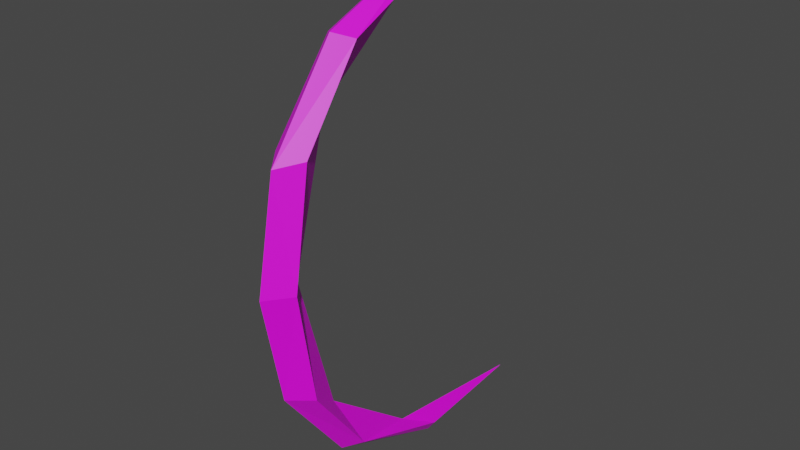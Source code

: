 # Source: atk_gen_halfcircle.blend  (saved by Blender 4.1.24; exported with 4.5.12 LTS)
import bpy
from mathutils import Matrix  # noqa: F401  (used for matrix-valued properties, if any)

bpy.ops.wm.read_factory_settings(use_empty=True)
scene = bpy.context.scene
scene.name = 'Scene'

# ---- images (referenced by path relative to the original .blend; pixels are not part of the script)
import os
ASSET_DIR = os.environ.get("B2B_ASSET_DIR", "")  # directory of the original .blend (textures are referenced by path, not embedded)
HERE = os.path.dirname(os.path.abspath(__file__))  # packed textures are extracted next to this script under _unpacked/

def load_image(name, relpath, width, height, colorspace="sRGB"):
    """Load a texture the original file referenced (path relative to the .blend, or extracted next to this script)."""
    p = next((c for c in (os.path.join(HERE, relpath), os.path.join(ASSET_DIR, relpath)) if relpath and os.path.exists(c)), "")
    if p:
        img = bpy.data.images.load(p, check_existing=True)
        img.name = name
    else:  # same state as the original file: an image datablock whose file is absent (Cycles renders it pink)
        img = bpy.data.images.new(name, width, height)
        img.source = "FILE"
        img.filepath = "//" + (relpath or name)
    img.colorspace_settings.name = colorspace
    return img
img_atk_gen_halfcircle_png = load_image('atk_gen_halfcircle.png', 'atk_gen_halfcircle.png', 1024, 1024, 'sRGB')

# ---- materials (node trees are filled in below, after node groups)
mat_material = bpy.data.materials.new('Material')
mat_material.use_transparent_shadow = False

# ---- material node trees
mat_material.use_nodes = True; mat_material.node_tree.nodes.clear()
_N = mat_material.node_tree.nodes; _L = mat_material.node_tree.links
n0 = _N.new('ShaderNodeBsdfPrincipled'); n0.name = 'Principled BSDF'; n0.location = (10, 300)
n1 = _N.new('ShaderNodeOutputMaterial'); n1.name = 'Material Output'; n1.location = (300, 300)
n2 = _N.new('ShaderNodeTexImage'); n2.name = 'Image Texture'; n2.location = (-280, 275)
n2.image = img_atk_gen_halfcircle_png
n2.interpolation = 'Closest'
_L.new(n0.outputs[0], n1.inputs[0])
_L.new(n2.outputs[0], n0.inputs[0])
n1.is_active_output = True

# ---- world
world_world = bpy.data.worlds.new('World'); scene.world = world_world
world_world.use_nodes = True; world_world.node_tree.nodes.clear()
_N = world_world.node_tree.nodes; _L = world_world.node_tree.links
n0 = _N.new('ShaderNodeOutputWorld'); n0.name = 'World Output'; n0.location = (300, 300)
n1 = _N.new('ShaderNodeBackground'); n1.name = 'Background'; n1.location = (10, 300)
n1.inputs[0].default_value = (0.05088, 0.05088, 0.05088, 1.0)
_L.new(n1.outputs[0], n0.inputs[0])
n0.is_active_output = True
world_world.color = (0.05088, 0.05088, 0.05088)
world_world.use_sun_shadow = False
world_world.sun_shadow_jitter_overblur = 0.0

# ---- meshes
me_cube = bpy.data.meshes.new('Cube')
me_cube.from_pydata([(0.4538, -7.15, 0.0), (0.0, -6.675, 0.0), (0.4394, -6.682, 2.857), (0.0, -5.701, 3.612), (0.3888, -5.106, 4.962), (0.0, -3.217, 5.563), (0.2095, -2.151, 6.192), (0.0, 1.144, 6.182), (0.0, -7.242, 2.746), (0.0, -5.473, 5.11), (0.0, -2.154, 6.491), (0.0, -7.767, 0.0), (-0.4538, -7.15, 0.0), (-0.4394, -6.682, 2.857), (-0.3888, -5.106, 4.962), (-0.2095, -2.151, 6.192), (0.4394, -6.682, -2.857), (0.0, -5.701, -3.612), (0.3888, -5.106, -4.962), (0.0, -3.217, -5.563), (0.2095, -2.151, -6.192), (0.0, 1.144, -6.182), (0.0, -7.242, -2.746), (0.0, -5.473, -5.11), (0.0, -2.154, -6.491), (-0.4394, -6.682, -2.857), (-0.3888, -5.106, -4.962), (-0.2095, -2.151, -6.192)], [], [(1, 2, 0), (8, 4, 9), (2, 3, 4), (4, 6, 10), (9, 4, 10), (4, 5, 6), (10, 6, 7), (6, 5, 7), (1, 3, 2), (8, 2, 4), (0, 2, 8), (4, 3, 5), (0, 8, 11), (1, 12, 13), (8, 9, 14), (13, 14, 3), (14, 10, 15), (9, 10, 14), (14, 15, 5), (10, 7, 15), (15, 7, 5), (1, 13, 3), (8, 14, 13), (12, 8, 13), (14, 5, 3), (12, 11, 8), (1, 0, 16), (22, 23, 18), (16, 18, 17), (18, 24, 20), (23, 24, 18), (18, 20, 19), (24, 21, 20), (20, 21, 19), (1, 16, 17), (22, 18, 16), (0, 22, 16), (18, 19, 17), (0, 11, 22), (1, 25, 12), (22, 26, 23), (25, 17, 26), (26, 27, 24), (23, 26, 24), (26, 19, 27), (24, 27, 21), (27, 19, 21), (1, 17, 25), (22, 25, 26), (12, 25, 22), (26, 17, 19), (12, 22, 11)])
_uv = me_cube.uv_layers.new(name='UVMap')
_uv.uv.foreach_set('vector', [0.7164, 0.494, 0.7164, 0.494, 0.7164, 0.494, 0.2475, 0.476, 0.2475, 0.476, 0.2475, 0.476, 0.7164, 0.494, 0.7164, 0.494, 0.7164, 0.494, 0.2475, 0.476, 0.2475, 0.476, 0.2475, 0.476, 0.2475, 0.476, 0.2475, 0.476, 0.2475, 0.476, 0.7164, 0.494, 0.7164, 0.494, 0.7164, 0.494, 0.2475, 0.476, 0.2475, 0.476, 0.2475, 0.476, 0.7164, 0.494, 0.7164, 0.494, 0.7164, 0.494, 0.7164, 0.494, 0.7164, 0.494, 0.7164, 0.494, 0.2475, 0.476, 0.2475, 0.476, 0.2475, 0.476, 0.2475, 0.476, 0.2475, 0.476, 0.2475, 0.476, 0.7164, 0.494, 0.7164, 0.494, 0.7164, 0.494, 0.2475, 0.476, 0.2475, 0.476, 0.2475, 0.476, 0.7164, 0.494, 0.7164, 0.494, 0.7164, 0.494, 0.2475, 0.476, 0.2475, 0.476, 0.2475, 0.476, 0.7164, 0.494, 0.7164, 0.494, 0.7164, 0.494, 0.2475, 0.476, 0.2475, 0.476, 0.2475, 0.476, 0.2475, 0.476, 0.2475, 0.476, 0.2475, 0.476, 0.7164, 0.494, 0.7164, 0.494, 0.7164, 0.494, 0.2475, 0.476, 0.2475, 0.476, 0.2475, 0.476, 0.7164, 0.494, 0.7164, 0.494, 0.7164, 0.494, 0.7164, 0.494, 0.7164, 0.494, 0.7164, 0.494, 0.2475, 0.476, 0.2475, 0.476, 0.2475, 0.476, 0.2475, 0.476, 0.2475, 0.476, 0.2475, 0.476, 0.7164, 0.494, 0.7164, 0.494, 0.7164, 0.494, 0.2475, 0.476, 0.2475, 0.476, 0.2475, 0.476, 0.7164, 0.494, 0.7164, 0.494, 0.7164, 0.494, 0.2475, 0.476, 0.2475, 0.476, 0.2475, 0.476, 0.7164, 0.494, 0.7164, 0.494, 0.7164, 0.494, 0.2475, 0.476, 0.2475, 0.476, 0.2475, 0.476, 0.2475, 0.476, 0.2475, 0.476, 0.2475, 0.476, 0.7164, 0.494, 0.7164, 0.494, 0.7164, 0.494, 0.2475, 0.476, 0.2475, 0.476, 0.2475, 0.476, 0.7164, 0.494, 0.7164, 0.494, 0.7164, 0.494, 0.7164, 0.494, 0.7164, 0.494, 0.7164, 0.494, 0.2475, 0.476, 0.2475, 0.476, 0.2475, 0.476, 0.2475, 0.476, 0.2475, 0.476, 0.2475, 0.476, 0.7164, 0.494, 0.7164, 0.494, 0.7164, 0.494, 0.2475, 0.476, 0.2475, 0.476, 0.2475, 0.476, 0.7164, 0.494, 0.7164, 0.494, 0.7164, 0.494, 0.2475, 0.476, 0.2475, 0.476, 0.2475, 0.476, 0.7164, 0.494, 0.7164, 0.494, 0.7164, 0.494, 0.2475, 0.476, 0.2475, 0.476, 0.2475, 0.476, 0.2475, 0.476, 0.2475, 0.476, 0.2475, 0.476, 0.7164, 0.494, 0.7164, 0.494, 0.7164, 0.494, 0.2475, 0.476, 0.2475, 0.476, 0.2475, 0.476, 0.7164, 0.494, 0.7164, 0.494, 0.7164, 0.494, 0.7164, 0.494, 0.7164, 0.494, 0.7164, 0.494, 0.2475, 0.476, 0.2475, 0.476, 0.2475, 0.476, 0.2475, 0.476, 0.2475, 0.476, 0.2475, 0.476, 0.7164, 0.494, 0.7164, 0.494, 0.7164, 0.494, 0.2475, 0.476, 0.2475, 0.476, 0.2475, 0.476])
me_cube.materials.append(mat_material)
me_cube.update()

# ---- objects
ob_cube = bpy.data.objects.new('Cube', me_cube)

# ---- transforms, parenting, visibility, modifiers, constraints
ob_cube.location = (0.0, 0.0, 0.0)

# ---- collection membership
scene.collection.objects.link(ob_cube)

# ---- scene / render settings (as saved in the file)
scene.frame_start = 1; scene.frame_end = 100; scene.frame_set(1)
scene.render.engine = 'BLENDER_EEVEE_NEXT'
scene.cycles.sampling_pattern = 'TABULATED_SOBOL'
scene.eevee.ray_tracing_options.trace_max_roughness = 0.0
scene.view_settings.view_transform = 'Filmic'
bpy.context.view_layer.update()

# ---- added for rendering (the .blend has no active camera and no usable light): camera, sun
cam_auto = bpy.data.cameras.new('AutoCamera')
cam_auto.lens = 50.0
cam_auto.sensor_width = 36.0
cam_auto.clip_end = 1000.0
ob_auto_camera = bpy.data.objects.new('AutoCamera', cam_auto)
scene.collection.objects.link(ob_auto_camera)
ob_auto_camera.location = (14.5929, -20.8234, 11.6744)
ob_auto_camera.rotation_euler = (1.09748, -7.21219e-08, 0.694738)
scene.camera = ob_auto_camera
light_auto_sun = bpy.data.lights.new('AutoSun', 'SUN')
light_auto_sun.energy = 3.0
light_auto_sun.angle = 0.0523599
ob_auto_sun = bpy.data.objects.new('AutoSun', light_auto_sun)
scene.collection.objects.link(ob_auto_sun)
ob_auto_sun.rotation_euler = (0.872665, 0.174533, 0.523599)
bpy.context.view_layer.update()

